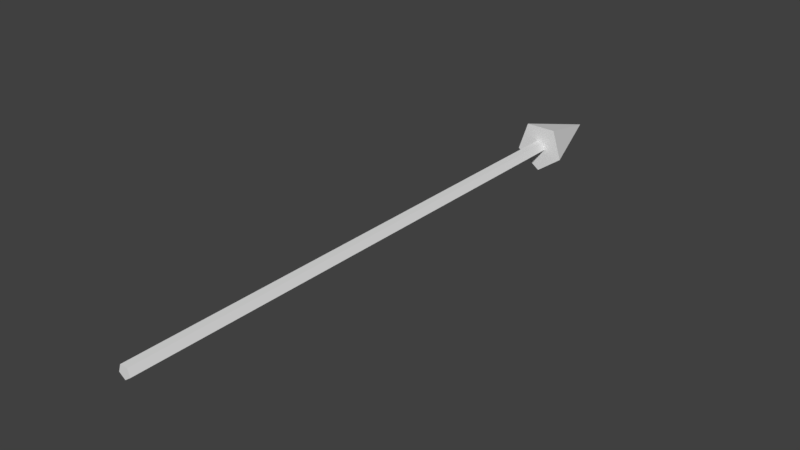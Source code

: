 # Source: arrows.blend  (saved by Blender 2.79.0; exported with 4.5.12 LTS)
import bpy
from mathutils import Matrix  # noqa: F401  (used for matrix-valued properties, if any)

bpy.ops.wm.read_factory_settings(use_empty=True)
scene = bpy.context.scene
scene.name = 'Scene'

# ---- collections
col_collection_1 = bpy.data.collections.new('Collection 1'); scene.collection.children.link(col_collection_1)

# ---- world
world_world = bpy.data.worlds.new('World'); scene.world = world_world
world_world.color = (0.05088, 0.05088, 0.05088)
world_world.use_sun_shadow = False
world_world.sun_shadow_jitter_overblur = 0.0
world_world.cycles.sampling_method = 'MANUAL'

# ---- meshes
me_cone = bpy.data.meshes.new('Cone')
me_cone.from_pydata([(0.0, 0.5, -0.0001505), (0.4755, 0.1545, -0.0001505), (0.2939, -0.4045, -0.0001505), (0.0, 0.0, 0.9998), (-0.2939, -0.4045, -0.0001505), (-0.4755, 0.1545, -0.0001505), (0.0, 0.125, -6.671), (0.0, 0.125, -0.004495), (0.1189, 0.03863, -6.671), (0.1189, 0.03863, -0.004495), (0.07347, -0.1011, -6.671), (0.07347, -0.1011, -0.004495), (-0.07347, -0.1011, -6.671), (-0.07347, -0.1011, -0.004495), (-0.1189, 0.03863, -6.671), (-0.1189, 0.03863, -0.004495)], [], [(0, 3, 1), (1, 3, 2), (2, 3, 4), (4, 3, 5), (5, 3, 0), (0, 1, 2, 4, 5), (6, 7, 9, 8), (8, 9, 11, 10), (10, 11, 13, 12), (9, 7, 15, 13, 11), (12, 13, 15, 14), (14, 15, 7, 6), (6, 8, 10, 12, 14)])
me_cone.use_remesh_preserve_volume = False
me_cone.use_remesh_preserve_attributes = False
me_cone.use_mirror_vertex_groups = False
me_cone.update()

# ---- objects
ob_arrow = bpy.data.objects.new('Arrow', me_cone)

# ---- transforms, parenting, visibility, modifiers, constraints
ob_arrow.location = (0.0, 2.0, 0.0)
ob_arrow.rotation_euler = (-1.571, 0.0, 0.0)
ob_arrow.scale = (0.2, 0.2, 0.3)
ob_arrow.lineart.crease_threshold = 0.0

# ---- collection membership
col_collection_1.objects.link(ob_arrow)

# ---- scene / render settings (as saved in the file)
scene.frame_start = 1; scene.frame_end = 250; scene.frame_set(1)
scene.render.engine = 'BLENDER_EEVEE_NEXT'
scene.render.resolution_percentage = 50
scene.render.dither_intensity = 0.0
scene.cycles.use_denoising = False
scene.cycles.samples = 128
scene.cycles.sampling_pattern = 'TABULATED_SOBOL'
scene.cycles.use_adaptive_sampling = False
scene.cycles.use_light_tree = False
scene.cycles.blur_glossy = 0.0
scene.cycles.sample_clamp_indirect = 0.0
scene.view_settings.view_transform = 'Standard'
bpy.context.view_layer.update()

# ---- added for rendering (the .blend has no active camera and no usable light): camera, sun
cam_auto = bpy.data.cameras.new('AutoCamera')
cam_auto.lens = 50.0
cam_auto.sensor_width = 36.0
cam_auto.clip_end = 1000.0
ob_auto_camera = bpy.data.objects.new('AutoCamera', cam_auto)
scene.collection.objects.link(ob_auto_camera)
ob_auto_camera.location = (2.14303, -1.42233, 1.70487)
ob_auto_camera.rotation_euler = (1.09748, -7.21219e-08, 0.694738)
scene.camera = ob_auto_camera
light_auto_sun = bpy.data.lights.new('AutoSun', 'SUN')
light_auto_sun.energy = 3.0
light_auto_sun.angle = 0.0523599
ob_auto_sun = bpy.data.objects.new('AutoSun', light_auto_sun)
scene.collection.objects.link(ob_auto_sun)
ob_auto_sun.rotation_euler = (0.872665, 0.174533, 0.523599)
bpy.context.view_layer.update()
